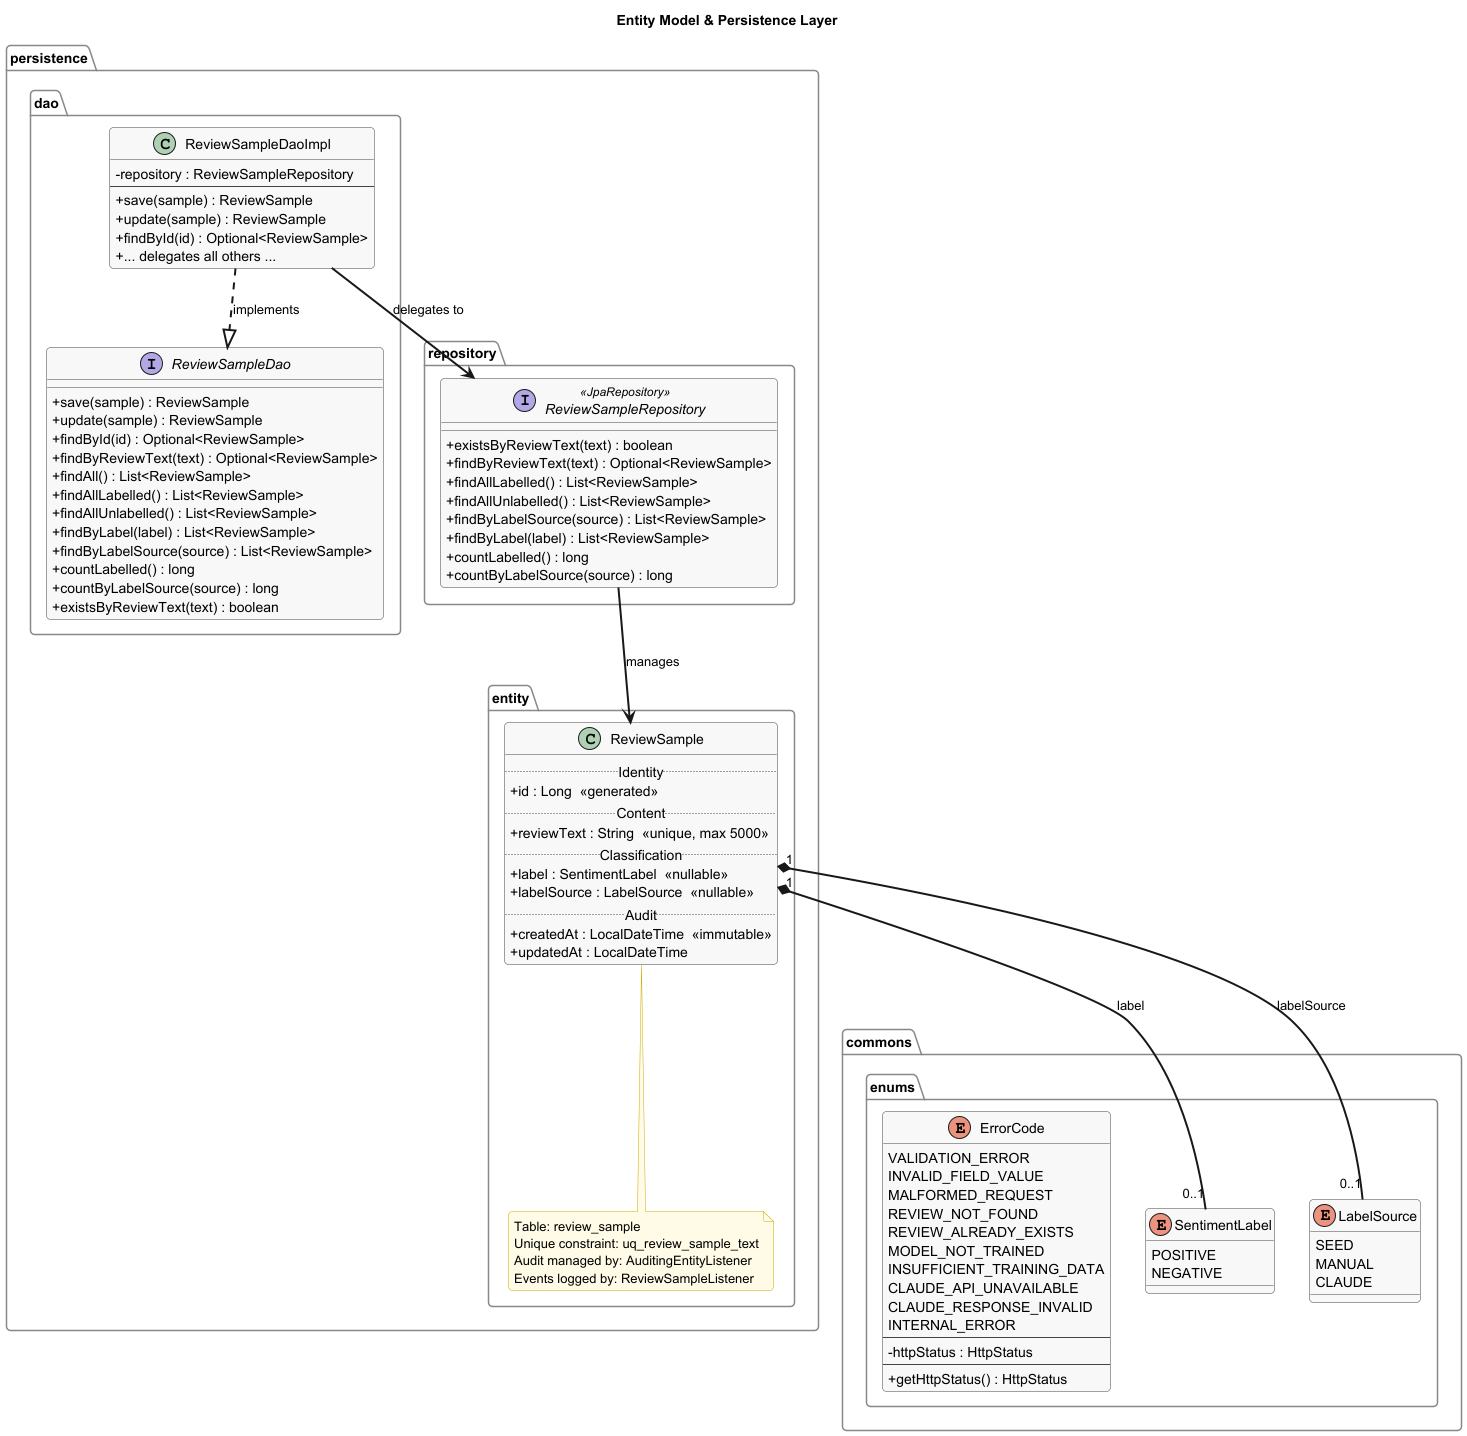

The diagram above was rendered by PlantUML. Its source (embedded in the PNG):
@startuml entity-model

title Entity Model & Persistence Layer

skinparam classAttributeIconSize 0
skinparam classBorderColor #444444
skinparam classBackgroundColor #F8F8F8
skinparam classArrowThickness 2
skinparam roundcorner 8
skinparam packageBorderColor #888888
skinparam packageFontStyle bold
skinparam noteBorderColor #CCAA00
skinparam noteBackgroundColor #FFFBE6

package "commons.enums" {

    enum SentimentLabel {
        POSITIVE
        NEGATIVE
    }

    enum LabelSource {
        SEED
        MANUAL
        CLAUDE
    }

    enum ErrorCode {
        VALIDATION_ERROR
        INVALID_FIELD_VALUE
        MALFORMED_REQUEST
        REVIEW_NOT_FOUND
        REVIEW_ALREADY_EXISTS
        MODEL_NOT_TRAINED
        INSUFFICIENT_TRAINING_DATA
        CLAUDE_API_UNAVAILABLE
        CLAUDE_RESPONSE_INVALID
        INTERNAL_ERROR
        --
        - httpStatus : HttpStatus
        --
        + getHttpStatus() : HttpStatus
    }
}

package "persistence.entity" {

    class ReviewSample {
        .. Identity ..
        + id : Long  <<generated>>
        .. Content ..
        + reviewText : String  <<unique, max 5000>>
        .. Classification ..
        + label : SentimentLabel  <<nullable>>
        + labelSource : LabelSource  <<nullable>>
        .. Audit ..
        + createdAt : LocalDateTime  <<immutable>>
        + updatedAt : LocalDateTime
    }

    note bottom of ReviewSample
      Table: review_sample
      Unique constraint: uq_review_sample_text
      Audit managed by: AuditingEntityListener
      Events logged by: ReviewSampleListener
    end note
}

package "persistence.dao" {

    interface ReviewSampleDao {
        + save(sample) : ReviewSample
        + update(sample) : ReviewSample
        + findById(id) : Optional<ReviewSample>
        + findByReviewText(text) : Optional<ReviewSample>
        + findAll() : List<ReviewSample>
        + findAllLabelled() : List<ReviewSample>
        + findAllUnlabelled() : List<ReviewSample>
        + findByLabel(label) : List<ReviewSample>
        + findByLabelSource(source) : List<ReviewSample>
        + countLabelled() : long
        + countByLabelSource(source) : long
        + existsByReviewText(text) : boolean
    }

    class ReviewSampleDaoImpl {
        - repository : ReviewSampleRepository
        --
        + save(sample) : ReviewSample
        + update(sample) : ReviewSample
        + findById(id) : Optional<ReviewSample>
        + ... delegates all others ...
    }
}

package "persistence.repository" {

    interface ReviewSampleRepository <<JpaRepository>> {
        + existsByReviewText(text) : boolean
        + findByReviewText(text) : Optional<ReviewSample>
        + findAllLabelled() : List<ReviewSample>
        + findAllUnlabelled() : List<ReviewSample>
        + findByLabelSource(source) : List<ReviewSample>
        + findByLabel(label) : List<ReviewSample>
        + countLabelled() : long
        + countByLabelSource(source) : long
    }
}

' Relationships
ReviewSample  "1" *--  "0..1" SentimentLabel : label
ReviewSample  "1" *--  "0..1" LabelSource    : labelSource

ReviewSampleDaoImpl ..|>  ReviewSampleDao       : implements
ReviewSampleDaoImpl  -->  ReviewSampleRepository : delegates to
ReviewSampleRepository --> ReviewSample          : manages

@enduml